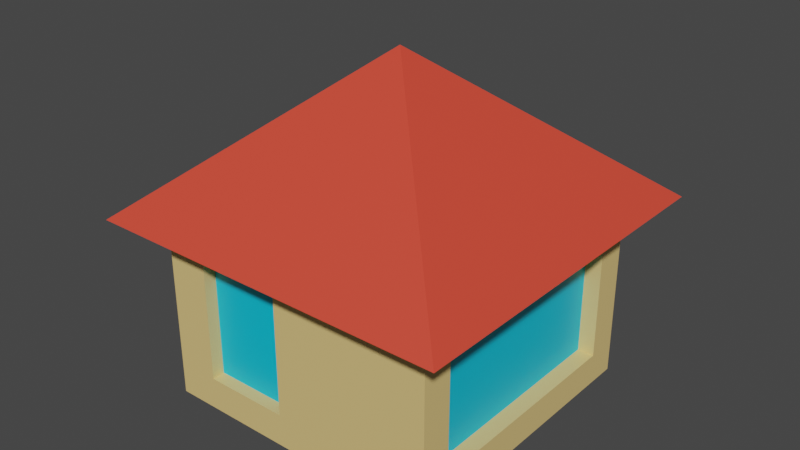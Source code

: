 # Source: house.blend  (saved by Blender 3.5.10; exported with 4.5.12 LTS)
import bpy
from mathutils import Matrix  # noqa: F401  (used for matrix-valued properties, if any)

bpy.ops.wm.read_factory_settings(use_empty=True)
scene = bpy.context.scene
scene.name = 'Scene'

# ---- collections
col_collection = bpy.data.collections.new('Collection'); scene.collection.children.link(col_collection)

# ---- materials (node trees are filled in below, after node groups)
mat_walls = bpy.data.materials.new('Walls')
mat_walls.use_transparent_shadow = False
mat_window = bpy.data.materials.new('Window')
mat_window.use_transparent_shadow = False
mat_roof = bpy.data.materials.new('Roof')
mat_roof.use_transparent_shadow = False

# ---- material node trees
mat_walls.use_nodes = True; mat_walls.node_tree.nodes.clear()
_N = mat_walls.node_tree.nodes; _L = mat_walls.node_tree.links
n0 = _N.new('ShaderNodeBsdfPrincipled'); n0.name = 'Principled BSDF'; n0.location = (10, 300)
n0.distribution = 'GGX'
n0.subsurface_method = 'RANDOM_WALK_SKIN'
n0.inputs[0].default_value = (0.8, 0.5725, 0.2177, 1.0)
n0.inputs[3].default_value = 1.45
n0.inputs[27].default_value = (0.0, 0.0, 0.0, 1.0)
n0.inputs[28].default_value = 1.0
n1 = _N.new('ShaderNodeOutputMaterial'); n1.name = 'Material Output'; n1.location = (300, 300)
_L.new(n0.outputs[0], n1.inputs[0])
n1.is_active_output = True
mat_window.use_nodes = True; mat_window.node_tree.nodes.clear()
_N = mat_window.node_tree.nodes; _L = mat_window.node_tree.links
n0 = _N.new('ShaderNodeBsdfPrincipled'); n0.name = 'Principled BSDF'; n0.location = (10, 300)
n0.distribution = 'GGX'
n0.subsurface_method = 'RANDOM_WALK_SKIN'
n0.inputs[0].default_value = (0.0, 0.5621, 0.8, 1.0)
n0.inputs[3].default_value = 1.45
n0.inputs[27].default_value = (0.0, 0.0, 0.0, 1.0)
n0.inputs[28].default_value = 1.0
n1 = _N.new('ShaderNodeOutputMaterial'); n1.name = 'Material Output'; n1.location = (300, 300)
_L.new(n0.outputs[0], n1.inputs[0])
n1.is_active_output = True
mat_roof.use_nodes = True; mat_roof.node_tree.nodes.clear()
_N = mat_roof.node_tree.nodes; _L = mat_roof.node_tree.links
n0 = _N.new('ShaderNodeBsdfPrincipled'); n0.name = 'Principled BSDF'; n0.location = (10, 300)
n0.distribution = 'GGX'
n0.subsurface_method = 'RANDOM_WALK_SKIN'
n0.inputs[0].default_value = (0.8, 0.06514, 0.03754, 1.0)
n0.inputs[3].default_value = 1.45
n0.inputs[27].default_value = (0.0, 0.0, 0.0, 1.0)
n0.inputs[28].default_value = 1.0
n1 = _N.new('ShaderNodeOutputMaterial'); n1.name = 'Material Output'; n1.location = (300, 300)
_L.new(n0.outputs[0], n1.inputs[0])
n1.is_active_output = True

# ---- world
world_world = bpy.data.worlds.new('World'); scene.world = world_world
world_world.use_nodes = True; world_world.node_tree.nodes.clear()
_N = world_world.node_tree.nodes; _L = world_world.node_tree.links
n0 = _N.new('ShaderNodeOutputWorld'); n0.name = 'World Output'; n0.location = (300, 300)
n1 = _N.new('ShaderNodeBackground'); n1.name = 'Background'; n1.location = (10, 300)
n1.inputs[0].default_value = (0.05088, 0.05088, 0.05088, 1.0)
_L.new(n1.outputs[0], n0.inputs[0])
n0.is_active_output = True
world_world.color = (0.05088, 0.05088, 0.05088)
world_world.use_sun_shadow = False
world_world.sun_shadow_jitter_overblur = 0.0

# ---- meshes
me_cube_001 = bpy.data.meshes.new('Cube.001')
me_cube_001.from_pydata([(-0.7075, -1.0, -0.05212), (-0.7075, -1.0, 0.7726), (-1.0, 1.0, -0.2795), (-1.0, 1.0, 1.0), (-0.1125, -1.0, -0.05212), (-0.1125, -1.0, 0.7726), (1.0, 0.7817, -0.06121), (1.0, 0.7817, 0.7817), (-1.259, -1.259, 1.0), (-1.259, 1.259, 1.0), (1.259, 1.259, 1.0), (1.259, -1.259, 1.0), (0.0, 0.0, 2.045), (-1.0, -1.0, -0.2795), (-1.0, -1.0, 1.0), (1.0, -0.7817, 0.7817), (1.0, -0.7817, -0.06121), (-0.7075, -0.9115, -0.05212), (-0.7075, -0.9115, 0.7726), (-0.1125, -0.9115, 0.7726), (-0.1125, -0.9115, -0.05212), (1.0, 1.0, 1.0), (1.0, 1.0, -0.2795), (1.0, -1.0, -0.2795), (1.0, -1.0, 1.0), (0.8849, 0.7817, 0.7817), (0.8849, 0.7817, -0.06121), (0.8849, -0.7817, -0.06121), (0.8849, -0.7817, 0.7817)], [], [(13, 14, 3, 2), (2, 3, 21, 22), (15, 16, 27, 28), (5, 1, 18, 19), (2, 22, 23, 13), (24, 21, 10, 11), (11, 10, 12), (3, 14, 8, 9), (14, 24, 11, 8), (21, 3, 9, 10), (9, 8, 12), (8, 11, 12), (10, 9, 12), (0, 1, 14, 13), (5, 4, 23, 24), (4, 0, 13, 23), (1, 5, 24, 14), (20, 19, 18, 17), (4, 5, 19, 20), (0, 4, 20, 17), (1, 0, 17, 18), (7, 6, 22, 21), (6, 16, 23, 22), (15, 7, 21, 24), (16, 15, 24, 23), (26, 25, 28, 27), (16, 6, 26, 27), (7, 15, 28, 25), (6, 7, 25, 26)])
me_cube_001.polygons.foreach_set('material_index', [0, 0, 0, 0, 0, 0, 2, 0, 0, 0, 2, 2, 2, 0, 0, 0, 0, 1, 0, 0, 0, 0, 0, 0, 0, 1, 0, 0, 0])
_uv = me_cube_001.uv_layers.new(name='UVMap')
_uv.uv.foreach_set('vector', [0.375, 0.0, 0.625, 0.0, 0.625, 0.25, 0.375, 0.25, 0.375, 0.25, 0.625, 0.25, 0.625, 0.5, 0.375, 0.5, 0.5823, 0.7227, 0.4177, 0.7227, 0.4177, 0.7227, 0.5823, 0.7227, 0.5806, 0.7784, 0.5806, 0.9716, 0.5806, 0.9716, 0.5806, 0.7784, 0.125, 0.5, 0.375, 0.5, 0.375, 0.75, 0.125, 0.75, 0.625, 0.75, 0.625, 0.5, 0.625, 0.5, 0.625, 0.75, 0.625, 0.75, 0.625, 0.5, 0.625, 0.75, 0.625, 0.25, 0.625, 0.0, 0.625, 0.0, 0.625, 0.25, 0.625, 1.0, 0.625, 0.75, 0.625, 0.75, 0.625, 1.0, 0.625, 0.5, 0.625, 0.25, 0.625, 0.25, 0.625, 0.5, 0.625, 0.25, 0.625, 0.0, 0.625, 0.25, 0.625, 1.0, 0.625, 0.75, 0.625, 1.0, 0.625, 0.5, 0.625, 0.25, 0.625, 0.5, 0.4194, 0.9716, 0.5806, 0.9716, 0.625, 1.0, 0.375, 1.0, 0.5806, 0.7784, 0.4194, 0.7784, 0.375, 0.75, 0.625, 0.75, 0.4194, 0.7784, 0.4194, 0.9716, 0.375, 1.0, 0.375, 0.75, 0.5806, 0.9716, 0.5806, 0.7784, 0.625, 0.75, 0.625, 1.0, 0.4194, 0.7784, 0.5806, 0.7784, 0.5806, 0.9716, 0.4194, 0.9716, 0.4194, 0.7784, 0.5806, 0.7784, 0.5806, 0.7784, 0.4194, 0.7784, 0.4194, 0.9716, 0.4194, 0.7784, 0.4194, 0.7784, 0.4194, 0.9716, 0.5806, 0.9716, 0.4194, 0.9716, 0.4194, 0.9716, 0.5806, 0.9716, 0.5823, 0.5273, 0.4177, 0.5273, 0.375, 0.5, 0.625, 0.5, 0.4177, 0.5273, 0.4177, 0.7227, 0.375, 0.75, 0.375, 0.5, 0.5823, 0.7227, 0.5823, 0.5273, 0.625, 0.5, 0.625, 0.75, 0.4177, 0.7227, 0.5823, 0.7227, 0.625, 0.75, 0.375, 0.75, 0.4177, 0.5273, 0.5823, 0.5273, 0.5823, 0.7227, 0.4177, 0.7227, 0.4177, 0.7227, 0.4177, 0.5273, 0.4177, 0.5273, 0.4177, 0.7227, 0.5823, 0.5273, 0.5823, 0.7227, 0.5823, 0.7227, 0.5823, 0.5273, 0.4177, 0.5273, 0.5823, 0.5273, 0.5823, 0.5273, 0.4177, 0.5273])
me_cube_001.materials.append(mat_walls)
me_cube_001.materials.append(mat_window)
me_cube_001.materials.append(mat_roof)
me_cube_001.update()

# ---- objects
ob_cube = bpy.data.objects.new('Cube', me_cube_001)

# ---- transforms, parenting, visibility, modifiers, constraints
ob_cube.location = (0.0, 0.0, 0.0)

# ---- collection membership
col_collection.objects.link(ob_cube)

# ---- scene / render settings (as saved in the file)
scene.frame_start = 1; scene.frame_end = 250; scene.frame_set(1)
scene.render.engine = 'BLENDER_EEVEE_NEXT'
scene.cycles.sampling_pattern = 'TABULATED_SOBOL'
scene.view_settings.view_transform = 'Filmic'
bpy.context.view_layer.update()

# ---- added for rendering (the .blend has no active camera and no usable light): camera, sun
cam_auto = bpy.data.cameras.new('AutoCamera')
cam_auto.lens = 50.0
cam_auto.sensor_width = 36.0
cam_auto.clip_end = 1000.0
ob_auto_camera = bpy.data.objects.new('AutoCamera', cam_auto)
scene.collection.objects.link(ob_auto_camera)
ob_auto_camera.location = (3.93389, -4.72067, 4.0297)
ob_auto_camera.rotation_euler = (1.09748, -7.21219e-08, 0.694738)
scene.camera = ob_auto_camera
light_auto_sun = bpy.data.lights.new('AutoSun', 'SUN')
light_auto_sun.energy = 3.0
light_auto_sun.angle = 0.0523599
ob_auto_sun = bpy.data.objects.new('AutoSun', light_auto_sun)
scene.collection.objects.link(ob_auto_sun)
ob_auto_sun.rotation_euler = (0.872665, 0.174533, 0.523599)
bpy.context.view_layer.update()
